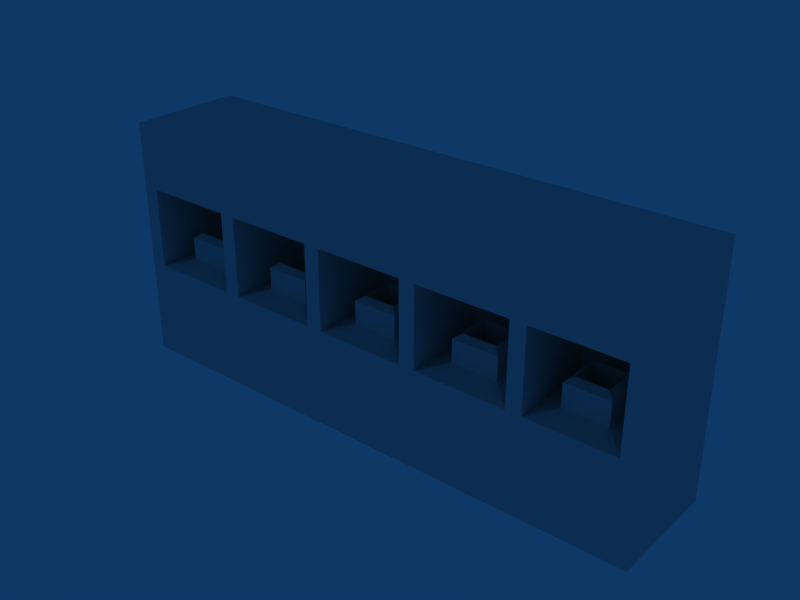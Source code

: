 # Source: START_of_5_mineral_tool.blend  (saved by Blender 2.49.2; exported with 4.5.12 LTS)
import bpy
from mathutils import Matrix  # noqa: F401  (used for matrix-valued properties, if any)

bpy.ops.wm.read_factory_settings(use_empty=True)
scene = bpy.context.scene
scene.name = 'Scene'

# ---- collections
col_collection_2 = bpy.data.collections.new('Collection 2'); scene.collection.children.link(col_collection_2)

# ---- world
world_world = bpy.data.worlds.new('World'); scene.world = world_world
world_world.color = (0.05656, 0.2208, 0.4)
world_world.use_sun_shadow = False
world_world.sun_shadow_jitter_overblur = 0.0
world_world.cycles.sampling_method = 'MANUAL'
world_world.cycles.sample_map_resolution = 256

# ---- meshes
me_cube = bpy.data.meshes.new('Cube')
me_cube.from_pydata([(4.753, 1.0, -2.109), (4.753, -1.0, -2.109), (-4.753, -1.0, -2.109), (-4.753, 1.0, -2.109), (4.753, 1.0, 2.109), (4.753, -1.0, 2.109), (-4.753, -1.0, 2.109), (-4.753, 1.0, 2.109), (4.753, -1.0, -0.4077), (4.753, -1.0, 0.9982), (4.753, 1.0, -0.4077), (4.753, 1.0, 0.9982), (-4.753, -1.0, -0.4077), (-4.753, -1.0, 0.9982), (-4.753, 1.0, -0.4077), (-4.753, 1.0, 0.9982), (4.753, 0.481, -2.109), (4.753, -0.1857, -2.109), (-4.753, -0.1857, -2.109), (-4.753, 0.481, -2.109), (4.753, 0.481, 2.109), (4.753, -0.1857, 2.109), (-4.753, -0.1857, 2.109), (-4.753, 0.481, 2.109), (4.753, 0.481, -0.4077), (4.753, -0.1857, -0.4077), (4.753, 0.481, 0.9982), (4.753, -0.1857, 0.9982), (-4.753, -0.1857, -0.4077), (-4.753, 0.481, -0.4077), (-4.753, -0.1857, 0.9982), (-4.753, 0.481, 0.9982), (4.476, -1.0, -2.109), (1.084, -1.0, -2.109), (0.8075, -1.0, -2.109), (-0.7616, -1.0, -2.109), (-1.038, -1.0, -2.109), (-2.608, -1.0, -2.109), (-2.884, -1.0, -2.109), (-4.476, -1.0, -2.109), (4.476, 1.0, -2.109), (1.084, 1.0, -2.109), (0.8075, 1.0, -2.109), (-0.7616, 1.0, -2.109), (-1.038, 1.0, -2.109), (-2.608, 1.0, -2.109), (-2.884, 1.0, -2.109), (-4.476, 1.0, -2.109), (4.476, -1.0, 2.109), (1.084, -1.0, 2.109), (0.8075, -1.0, 2.109), (-0.7616, -1.0, 2.109), (-1.038, -1.0, 2.109), (-2.608, -1.0, 2.109), (-2.884, -1.0, 2.109), (-4.476, -1.0, 2.109), (4.476, 1.0, 2.109), (1.084, 1.0, 2.109), (0.8075, 1.0, 2.109), (-0.7616, 1.0, 2.109), (-1.038, 1.0, 2.109), (-2.608, 1.0, 2.109), (-2.884, 1.0, 2.109), (-4.476, 1.0, 2.109), (4.476, -1.0, -0.4077), (1.084, -1.0, -0.4077), (0.8075, -1.0, -0.4077), (-0.7616, -1.0, -0.4077), (-1.038, -1.0, -0.4077), (-2.608, -1.0, -0.4077), (-2.884, -1.0, -0.4077), (-4.476, -1.0, -0.4077), (4.476, -1.0, 0.9982), (1.084, -1.0, 0.9982), (0.8075, -1.0, 0.9982), (-0.7616, -1.0, 0.9982), (-1.038, -1.0, 0.9982), (-2.608, -1.0, 0.9982), (-2.884, -1.0, 0.9982), (-4.476, -1.0, 0.9982), (4.476, 1.0, 0.9982), (1.084, 1.0, 0.9982), (0.8075, 1.0, 0.9982), (-0.7616, 1.0, 0.9982), (-1.038, 1.0, 0.9982), (-2.608, 1.0, 0.9982), (-2.884, 1.0, 0.9982), (-4.476, 1.0, 0.9982), (4.476, 1.0, -0.4077), (1.084, 1.0, -0.4077), (0.8075, 1.0, -0.4077), (-0.7616, 1.0, -0.4077), (-1.038, 1.0, -0.4077), (-2.608, 1.0, -0.4077), (-2.884, 1.0, -0.4077), (-4.476, 1.0, -0.4077), (4.476, 0.481, -2.109), (1.084, 0.481, -2.109), (0.8075, 0.481, -2.109), (-0.7616, 0.481, -2.109), (-1.038, 0.481, -2.109), (-2.608, 0.481, -2.109), (-2.884, 0.481, -2.109), (-4.476, 0.481, -2.109), (4.476, -0.1857, -2.109), (1.084, -0.1857, -2.109), (0.8075, -0.1857, -2.109), (-0.7616, -0.1857, -2.109), (-1.038, -0.1857, -2.109), (-2.608, -0.1857, -2.109), (-2.884, -0.1857, -2.109), (-4.476, -0.1857, -2.109), (4.476, 0.481, 2.109), (1.084, 0.481, 2.109), (0.8075, 0.481, 2.109), (-0.7616, 0.481, 2.109), (-1.038, 0.481, 2.109), (-2.608, 0.481, 2.109), (-2.884, 0.481, 2.109), (-4.476, 0.481, 2.109), (4.476, -0.1857, 2.109), (1.084, -0.1857, 2.109), (0.8075, -0.1857, 2.109), (-0.7616, -0.1857, 2.109), (-1.038, -0.1857, 2.109), (-2.608, -0.1857, 2.109), (-2.884, -0.1857, 2.109), (-4.476, -0.1857, 2.109), (2.967, -1.0, -2.109), (2.694, -1.0, -2.109), (2.967, 1.0, -2.109), (2.694, 1.0, -2.109), (2.967, -1.0, 2.109), (2.694, -1.0, 2.109), (2.967, 1.0, 2.109), (2.694, 1.0, 2.109), (2.967, -1.0, -0.4077), (2.694, -1.0, -0.4077), (2.967, -1.0, 0.9982), (2.694, -1.0, 0.9982), (2.967, 1.0, 0.9982), (2.694, 1.0, 0.9982), (2.967, 1.0, -0.4077), (2.694, 1.0, -0.4077), (2.967, 0.481, -2.109), (2.694, 0.481, -2.109), (2.967, -0.1857, -2.109), (2.694, -0.1857, -2.109), (2.967, 0.481, 2.109), (2.694, 0.481, 2.109), (2.967, -0.1857, 2.109), (2.694, -0.1857, 2.109), (2.694, 0.5, 0.9982), (2.967, 0.5, 0.9982), (2.694, 0.5, -0.4077), (2.967, 0.5, -0.4077), (-4.476, 0.5, 0.9982), (-2.884, 0.5, 0.9982), (-2.608, 0.5, 0.9982), (-1.038, 0.5, 0.9982), (-0.7616, 0.5, 0.9982), (0.8075, 0.5, 0.9982), (1.084, 0.5, 0.9982), (4.476, 0.5, 0.9982), (-4.476, 0.5, -0.4077), (-2.884, 0.5, -0.4077), (-2.608, 0.5, -0.4077), (-1.038, 0.5, -0.4077), (-0.7616, 0.5, -0.4077), (0.8075, 0.5, -0.4077), (1.084, 0.5, -0.4077), (4.476, 0.5, -0.4077), (4.099, -0.625, -0.2881), (3.344, -0.625, -0.2881), (3.344, 0.125, -0.2881), (4.099, 0.125, -0.2881), (1.487, -0.625, -0.2881), (2.292, -0.625, -0.2881), (2.292, 0.125, -0.2881), (1.487, 0.125, -0.2881), (0.4152, -0.625, -0.2881), (-0.3693, -0.625, -0.2881), (-0.3693, 0.125, -0.2881), (0.4152, 0.125, -0.2881), (-1.431, -0.625, -0.2881), (-2.215, -0.625, -0.2881), (-2.215, 0.125, -0.2881), (-1.431, 0.125, -0.2881), (-3.282, -0.625, -0.2881), (-4.078, -0.625, -0.2881), (-4.078, 0.125, -0.2881), (-3.282, 0.125, -0.2881), (4.099, -0.625, 0.1105), (3.344, -0.625, 0.1105), (3.344, 0.125, 0.1105), (4.099, 0.125, 0.1105), (2.292, -0.625, 0.1105), (1.487, -0.625, 0.1105), (2.292, 0.125, 0.1105), (1.487, 0.125, 0.1105), (0.4152, -0.625, 0.1105), (-0.3693, -0.625, 0.1105), (-0.3693, 0.125, 0.1105), (0.4152, 0.125, 0.1105), (-2.215, -0.625, 0.1105), (-1.431, -0.625, 0.1105), (-2.215, 0.125, 0.1105), (-1.431, 0.125, 0.1105), (-4.078, -0.625, 0.1105), (-3.282, -0.625, 0.1105), (-4.078, 0.125, 0.1105), (-3.282, 0.125, 0.1105), (3.457, -0.5125, 0.1924), (3.986, -0.5125, 0.1924), (3.457, 0.0125, 0.1924), (3.986, 0.0125, 0.1924), (1.608, -0.5125, 0.1924), (2.171, -0.5125, 0.1924), (2.171, 0.0125, 0.1924), (1.608, 0.0125, 0.1924), (0.2976, -0.5125, 0.1924), (-0.2516, -0.5125, 0.1924), (-0.2516, 0.0125, 0.1924), (0.2976, 0.0125, 0.1924), (-2.098, -0.5125, 0.1924), (-1.548, -0.5125, 0.1924), (-2.098, 0.0125, 0.1924), (-1.548, 0.0125, 0.1924), (-3.959, -0.5125, 0.1924), (-3.402, -0.5125, 0.1924), (-3.959, 0.0125, 0.1924), (-3.402, 0.0125, 0.1924), (3.457, -0.5125, -1.386), (3.986, -0.5125, -1.386), (3.457, 0.0125, -1.386), (3.986, 0.0125, -1.386), (1.608, -0.5125, -1.386), (2.171, -0.5125, -1.386), (2.171, 0.0125, -1.386), (1.608, 0.0125, -1.386), (0.2976, -0.5125, -1.386), (-0.2516, -0.5125, -1.386), (-0.2516, 0.0125, -1.386), (0.2976, 0.0125, -1.386), (-2.098, -0.5125, -1.386), (-1.548, -0.5125, -1.386), (-2.098, 0.0125, -1.386), (-1.548, 0.0125, -1.386), (-3.959, -0.5125, -1.386), (-3.402, -0.5125, -1.386), (-3.959, 0.0125, -1.386), (-3.402, 0.0125, -1.386)], [], [(16, 0, 10, 24), (24, 25, 17, 16), (25, 8, 1, 17), (11, 26, 24, 10), (26, 27, 25, 24), (27, 9, 8, 25), (4, 20, 26, 11), (20, 21, 27, 26), (21, 5, 9, 27), (12, 28, 18, 2), (28, 29, 19, 18), (29, 14, 3, 19), (13, 30, 28, 12), (30, 31, 29, 28), (31, 15, 14, 29), (6, 22, 30, 13), (22, 23, 31, 30), (23, 7, 15, 31), (8, 64, 32, 1), (65, 66, 34, 33), (66, 67, 35, 34), (67, 68, 36, 35), (68, 69, 37, 36), (69, 70, 38, 37), (70, 71, 39, 38), (71, 12, 2, 39), (9, 72, 64, 8), (79, 13, 12, 71), (5, 48, 72, 9), (49, 50, 74, 73), (50, 51, 75, 74), (51, 52, 76, 75), (52, 53, 77, 76), (53, 54, 78, 77), (54, 55, 79, 78), (55, 6, 13, 79), (11, 80, 56, 4), (81, 82, 58, 57), (82, 83, 59, 58), (83, 84, 60, 59), (84, 85, 61, 60), (85, 86, 62, 61), (86, 87, 63, 62), (87, 15, 7, 63), (10, 88, 80, 11), (89, 90, 82, 81), (90, 91, 83, 82), (91, 92, 84, 83), (92, 93, 85, 84), (93, 94, 86, 85), (94, 95, 87, 86), (95, 14, 15, 87), (0, 40, 88, 10), (41, 42, 90, 89), (42, 43, 91, 90), (43, 44, 92, 91), (44, 45, 93, 92), (45, 46, 94, 93), (46, 47, 95, 94), (47, 3, 14, 95), (40, 0, 16, 96), (97, 98, 42, 41), (98, 99, 43, 42), (99, 100, 44, 43), (100, 101, 45, 44), (101, 102, 46, 45), (102, 103, 47, 46), (103, 19, 3, 47), (17, 104, 96, 16), (105, 106, 98, 97), (106, 107, 99, 98), (107, 108, 100, 99), (108, 109, 101, 100), (109, 110, 102, 101), (110, 111, 103, 102), (111, 18, 19, 103), (1, 32, 104, 17), (33, 34, 106, 105), (34, 35, 107, 106), (35, 36, 108, 107), (36, 37, 109, 108), (37, 38, 110, 109), (38, 39, 111, 110), (39, 2, 18, 111), (23, 119, 63, 7), (119, 118, 62, 63), (118, 117, 61, 62), (117, 116, 60, 61), (116, 115, 59, 60), (115, 114, 58, 59), (114, 113, 57, 58), (112, 20, 4, 56), (22, 127, 119, 23), (127, 126, 118, 119), (126, 125, 117, 118), (125, 124, 116, 117), (124, 123, 115, 116), (123, 122, 114, 115), (122, 121, 113, 114), (120, 21, 20, 112), (6, 55, 127, 22), (55, 54, 126, 127), (54, 53, 125, 126), (53, 52, 124, 125), (52, 51, 123, 124), (51, 50, 122, 123), (50, 49, 121, 122), (48, 5, 21, 120), (64, 136, 128, 32), (136, 137, 129, 128), (137, 65, 33, 129), (48, 132, 138, 72), (132, 133, 139, 138), (133, 49, 73, 139), (80, 140, 134, 56), (140, 141, 135, 134), (141, 81, 57, 135), (88, 142, 140, 80), (142, 143, 141, 140), (143, 89, 81, 141), (40, 130, 142, 88), (130, 131, 143, 142), (131, 41, 89, 143), (96, 144, 130, 40), (144, 145, 131, 130), (145, 97, 41, 131), (104, 146, 144, 96), (146, 147, 145, 144), (147, 105, 97, 145), (32, 128, 146, 104), (128, 129, 147, 146), (129, 33, 105, 147), (113, 149, 135, 57), (149, 148, 134, 135), (148, 112, 56, 134), (121, 151, 149, 113), (151, 150, 148, 149), (150, 120, 112, 148), (49, 133, 151, 121), (133, 132, 150, 151), (132, 48, 120, 150), (139, 137, 154, 152), (136, 138, 153, 155), (139, 73, 162, 152), (138, 139, 152, 153), (138, 72, 163, 153), (137, 136, 155, 154), (71, 79, 156, 164), (78, 70, 165, 157), (69, 77, 158, 166), (76, 68, 167, 159), (67, 75, 160, 168), (74, 66, 169, 161), (65, 73, 162, 170), (64, 72, 163, 171), (78, 79, 156, 157), (77, 78, 157, 158), (76, 77, 158, 159), (75, 76, 159, 160), (74, 75, 160, 161), (73, 74, 161, 162), (70, 69, 166, 165), (68, 67, 168, 167), (66, 65, 170, 169), (162, 161, 169, 170), (160, 159, 167, 168), (158, 157, 165, 166), (153, 152, 154, 155), (65, 66, 74, 73), (136, 137, 139, 138), (67, 68, 76, 75), (69, 70, 78, 77), (153, 155, 171, 163), (152, 154, 170, 162), (160, 168, 169, 161), (158, 166, 167, 159), (156, 157, 165, 164), (136, 64, 172, 173), (155, 136, 173, 174), (64, 171, 175, 172), (171, 155, 174, 175), (65, 137, 177, 176), (137, 154, 178, 177), (170, 65, 176, 179), (170, 154, 178, 179), (67, 66, 180, 181), (168, 67, 181, 182), (66, 169, 183, 180), (169, 168, 182, 183), (69, 68, 184, 185), (166, 69, 185, 186), (68, 167, 187, 184), (167, 166, 186, 187), (71, 70, 188, 189), (71, 164, 190, 189), (70, 165, 191, 188), (164, 165, 191, 190), (173, 172, 192, 193), (174, 173, 193, 194), (172, 175, 195, 192), (175, 174, 194, 195), (176, 177, 196, 197), (177, 178, 198, 196), (179, 176, 197, 199), (179, 178, 198, 199), (181, 180, 200, 201), (182, 181, 201, 202), (180, 183, 203, 200), (183, 182, 202, 203), (185, 184, 205, 204), (186, 185, 204, 206), (184, 187, 207, 205), (187, 186, 206, 207), (189, 188, 209, 208), (189, 190, 210, 208), (188, 191, 211, 209), (190, 191, 211, 210), (193, 192, 213, 212), (194, 193, 212, 214), (192, 195, 215, 213), (195, 194, 214, 215), (197, 196, 217, 216), (196, 198, 218, 217), (199, 197, 216, 219), (199, 198, 218, 219), (201, 200, 220, 221), (202, 201, 221, 222), (200, 203, 223, 220), (203, 202, 222, 223), (204, 205, 225, 224), (206, 204, 224, 226), (205, 207, 227, 225), (207, 206, 226, 227), (208, 209, 229, 228), (208, 210, 230, 228), (209, 211, 231, 229), (210, 211, 231, 230), (212, 213, 233, 232), (214, 212, 232, 234), (213, 215, 235, 233), (215, 214, 234, 235), (216, 217, 237, 236), (217, 218, 238, 237), (219, 216, 236, 239), (219, 218, 238, 239), (221, 220, 240, 241), (222, 221, 241, 242), (220, 223, 243, 240), (223, 222, 242, 243), (224, 225, 245, 244), (226, 224, 244, 246), (225, 227, 247, 245), (227, 226, 246, 247), (228, 229, 249, 248), (228, 230, 250, 248), (229, 231, 251, 249), (230, 231, 251, 250)])
me_cube.use_remesh_preserve_volume = False
me_cube.use_remesh_preserve_attributes = False
me_cube.use_mirror_vertex_groups = False
me_cube.update()

# ---- objects
ob_cube = bpy.data.objects.new('Cube', me_cube)

# ---- transforms, parenting, visibility, modifiers, constraints
ob_cube.location = (0.8959, -4.314, 0.02441)
ob_cube.lock_rotations_4d = False
ob_cube.empty_display_type = 'ARROWS'
ob_cube.lineart.crease_threshold = 0.0

# ---- collection membership
col_collection_2.objects.link(ob_cube)

# ---- scene / render settings (as saved in the file)
scene.frame_start = 1; scene.frame_end = 250; scene.frame_set(1)
scene.render.engine = 'BLENDER_EEVEE_NEXT'
scene.render.image_settings.file_format = 'JPEG'
scene.render.image_settings.color_mode = 'RGB'
scene.render.image_settings.compression = 90
scene.render.resolution_x = 800
scene.render.resolution_y = 600
scene.render.pixel_aspect_x = 100.0
scene.render.pixel_aspect_y = 100.0
scene.render.fps = 25
scene.render.dither_intensity = 0.0
scene.render.use_compositing = False
scene.render.use_sequencer = False
scene.render.bake_margin = 2
scene.render.bake_bias = 0.0
scene.render.use_stamp_time = False
scene.render.use_stamp_date = False
scene.render.use_stamp_frame = False
scene.render.use_stamp_camera = False
scene.render.use_stamp_scene = False
scene.render.use_stamp_filename = False
scene.render.use_stamp_render_time = False
scene.render.stamp_font_size = 0
scene.cycles.use_denoising = False
scene.cycles.samples = 10
scene.cycles.sampling_pattern = 'TABULATED_SOBOL'
scene.cycles.light_sampling_threshold = 0.0
scene.cycles.use_adaptive_sampling = False
scene.cycles.use_light_tree = False
scene.cycles.blur_glossy = 0.0
scene.cycles.volume_bounces = 1
scene.cycles.pixel_filter_type = 'GAUSSIAN'
scene.cycles.sample_clamp_indirect = 0.0
scene.view_settings.view_transform = 'Raw'
bpy.context.view_layer.update()

# ---- added for rendering (the .blend has no active camera): camera
cam_auto = bpy.data.cameras.new('AutoCamera')
cam_auto.lens = 50.0
cam_auto.sensor_width = 36.0
cam_auto.clip_end = 1000.0
ob_auto_camera = bpy.data.objects.new('AutoCamera', cam_auto)
scene.collection.objects.link(ob_auto_camera)
ob_auto_camera.location = (10.695, -16.0731, 7.86367)
ob_auto_camera.rotation_euler = (1.09748, -7.21219e-08, 0.694738)
scene.camera = ob_auto_camera
bpy.context.view_layer.update()
